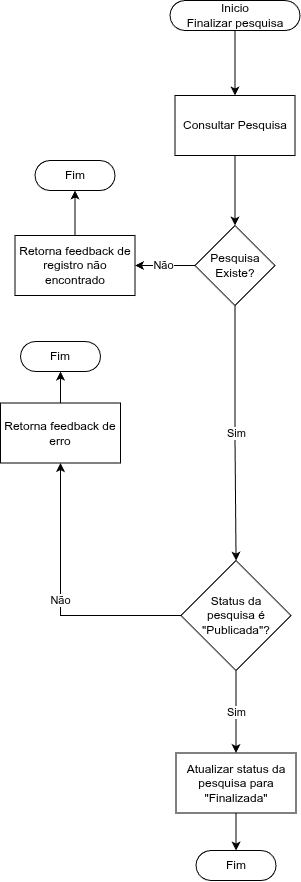

The diagram above was exported from draw.io. Its source (the exported page's mxGraphModel, read from the mxfile embedded in the PNG):
<mxGraphModel dx="2102" dy="2527" grid="1" gridSize="10" guides="1" tooltips="1" connect="1" arrows="1" fold="1" page="1" pageScale="1" pageWidth="827" pageHeight="1169" math="0" shadow="0">
  <root>
    <mxCell id="0" />
    <mxCell id="1" parent="0" />
    <mxCell id="2" edge="1" parent="1" source="3" style="edgeStyle=orthogonalEdgeStyle;rounded=0;orthogonalLoop=1;jettySize=auto;html=1;" target="5" value="">
      <mxGeometry relative="1" as="geometry" />
    </mxCell>
    <mxCell id="3" parent="1" style="html=1;dashed=0;whiteSpace=wrap;shape=mxgraph.dfd.start" value="Inicio&lt;div&gt;Finalizar pesquisa&lt;/div&gt;" vertex="1">
      <mxGeometry height="30" width="130" x="1929.5" y="-110" as="geometry" />
    </mxCell>
    <mxCell id="4" edge="1" parent="1" source="5" style="edgeStyle=orthogonalEdgeStyle;rounded=0;orthogonalLoop=1;jettySize=auto;html=1;" target="8" value="">
      <mxGeometry relative="1" as="geometry" />
    </mxCell>
    <mxCell id="5" parent="1" style="whiteSpace=wrap;html=1;dashed=0;" value="Consultar Pesquisa" vertex="1">
      <mxGeometry height="60" width="120" x="1934.5" y="-15" as="geometry" />
    </mxCell>
    <mxCell id="6" edge="1" parent="1" source="8" style="edgeStyle=orthogonalEdgeStyle;rounded=0;orthogonalLoop=1;jettySize=auto;html=1;" target="10" value="Não">
      <mxGeometry relative="1" as="geometry" />
    </mxCell>
    <mxCell id="7" edge="1" parent="1" source="8" style="edgeStyle=orthogonalEdgeStyle;rounded=0;orthogonalLoop=1;jettySize=auto;html=1;" target="14" value="Sim">
      <mxGeometry relative="1" as="geometry">
        <mxPoint x="1995" y="261" as="targetPoint" />
      </mxGeometry>
    </mxCell>
    <mxCell id="8" parent="1" style="rhombus;whiteSpace=wrap;html=1;dashed=0;" value="Pesquisa Existe?" vertex="1">
      <mxGeometry height="80" width="80" x="1954.5" y="115" as="geometry" />
    </mxCell>
    <mxCell id="9" edge="1" parent="1" source="10" style="edgeStyle=orthogonalEdgeStyle;rounded=0;orthogonalLoop=1;jettySize=auto;html=1;exitX=0.5;exitY=0;exitDx=0;exitDy=0;" target="17">
      <mxGeometry relative="1" as="geometry" />
    </mxCell>
    <mxCell id="10" parent="1" style="whiteSpace=wrap;html=1;dashed=0;" value="Retorna feedback de registro não encontrado" vertex="1">
      <mxGeometry height="60" width="120" x="1774.5" y="125" as="geometry" />
    </mxCell>
    <mxCell id="11" parent="1" style="whiteSpace=wrap;html=1;dashed=0;" value="Retorna feedback de erro" vertex="1">
      <mxGeometry height="60" width="120" x="1760" y="292.5" as="geometry" />
    </mxCell>
    <mxCell id="12" edge="1" parent="1" source="14" style="edgeStyle=orthogonalEdgeStyle;rounded=0;orthogonalLoop=1;jettySize=auto;html=1;exitX=0;exitY=0.5;exitDx=0;exitDy=0;" target="11" value="Não">
      <mxGeometry relative="1" as="geometry" />
    </mxCell>
    <mxCell id="13" edge="1" parent="1" source="14" style="edgeStyle=orthogonalEdgeStyle;rounded=0;orthogonalLoop=1;jettySize=auto;html=1;" target="16" value="Sim">
      <mxGeometry relative="1" as="geometry">
        <mxPoint x="1995.5" y="640" as="targetPoint" />
      </mxGeometry>
    </mxCell>
    <mxCell id="14" parent="1" style="rhombus;whiteSpace=wrap;html=1;dashed=0;" value="Status da&lt;div&gt;pesquisa é &quot;Publicada&quot;?&lt;/div&gt;" vertex="1">
      <mxGeometry height="110" width="110" x="1940.5" y="450" as="geometry" />
    </mxCell>
    <mxCell id="15" edge="1" parent="1" source="16" style="edgeStyle=orthogonalEdgeStyle;rounded=0;orthogonalLoop=1;jettySize=auto;html=1;exitX=0.5;exitY=1;exitDx=0;exitDy=0;" target="19">
      <mxGeometry relative="1" as="geometry" />
    </mxCell>
    <mxCell id="16" parent="1" style="whiteSpace=wrap;html=1;dashed=0;" value="Atualizar status da pesquisa para &quot;Finalizada&quot;" vertex="1">
      <mxGeometry height="60" width="120" x="1935.5" y="642.5" as="geometry" />
    </mxCell>
    <mxCell id="17" parent="1" style="html=1;dashed=0;whiteSpace=wrap;shape=mxgraph.dfd.start" value="Fim" vertex="1">
      <mxGeometry height="30" width="80" x="1794.5" y="50" as="geometry" />
    </mxCell>
    <mxCell id="18" parent="1" style="html=1;dashed=0;whiteSpace=wrap;shape=mxgraph.dfd.start" value="Fim" vertex="1">
      <mxGeometry height="30" width="80" x="1780" y="231" as="geometry" />
    </mxCell>
    <mxCell id="19" parent="1" style="html=1;dashed=0;whiteSpace=wrap;shape=mxgraph.dfd.start" value="Fim" vertex="1">
      <mxGeometry height="30" width="80" x="1955.5" y="740" as="geometry" />
    </mxCell>
    <mxCell id="20" edge="1" parent="1" source="11" style="edgeStyle=orthogonalEdgeStyle;rounded=0;orthogonalLoop=1;jettySize=auto;html=1;exitX=0.5;exitY=0;exitDx=0;exitDy=0;entryX=0.5;entryY=0.5;entryDx=0;entryDy=15;entryPerimeter=0;" target="18">
      <mxGeometry relative="1" as="geometry" />
    </mxCell>
  </root>
</mxGraphModel>